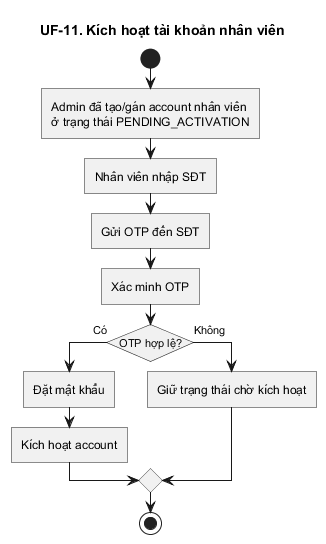

The diagram above was rendered by PlantUML. Its source (embedded in the PNG):
@startuml
title UF-11. Kích hoạt tài khoản nhân viên
skinparam linetype ortho
skinparam shadowing false
skinparam roundcorner 0
skinparam conditionStyle InsideDiamond
skinparam conditionEndStyle diamond
start
:Admin đã tạo/gán account nhân viên
ở trạng thái PENDING_ACTIVATION;
:Nhân viên nhập SĐT;
:Gửi OTP đến SĐT;
:Xác minh OTP;
if (OTP hợp lệ?) then (Có)
  :Đặt mật khẩu;
  :Kích hoạt account;
else (Không)
  :Giữ trạng thái chờ kích hoạt;
endif
stop
@enduml